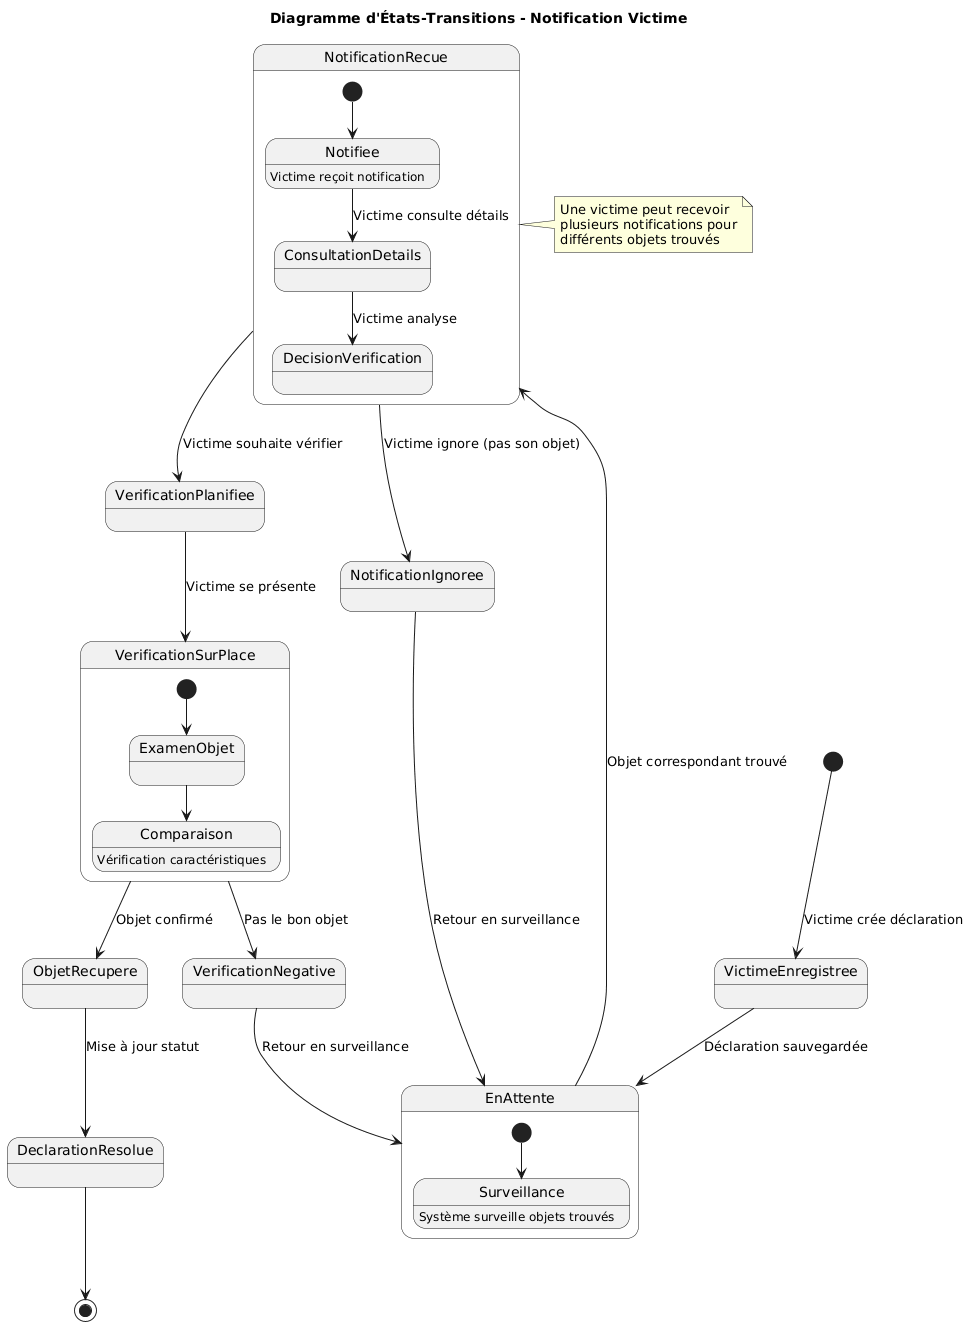

The diagram above was rendered by PlantUML. Its source (embedded in the PNG):
@startuml
title Diagramme d'États-Transitions - Notification Victime
[*] --> VictimeEnregistree : Victime crée déclaration
VictimeEnregistree --> EnAttente : Déclaration sauvegardée
state EnAttente {
[*] --> Surveillance
Surveillance : Système surveille objets trouvés
}
EnAttente --> NotificationRecue : Objet correspondant trouvé
state NotificationRecue {
[*] --> Notifiee
Notifiee : Victime reçoit notification
Notifiee --> ConsultationDetails : Victime consulte détails
ConsultationDetails --> DecisionVerification : Victime analyse
}
NotificationRecue --> VerificationPlanifiee : Victime souhaite vérifier
NotificationRecue --> NotificationIgnoree : Victime ignore (pas son objet)
NotificationIgnoree --> EnAttente : Retour en surveillance
VerificationPlanifiee --> VerificationSurPlace : Victime se présente
state VerificationSurPlace {
[*] --> ExamenObjet
ExamenObjet --> Comparaison
Comparaison : Vérification caractéristiques
}
VerificationSurPlace --> ObjetRecupere : Objet confirmé
VerificationSurPlace --> VerificationNegative : Pas le bon objet
ObjetRecupere --> DeclarationResolue : Mise à jour statut
DeclarationResolue --> [*]
VerificationNegative --> EnAttente : Retour en surveillance
note right of NotificationRecue
Une victime peut recevoir
plusieurs notifications pour
différents objets trouvés
end note
@enduml